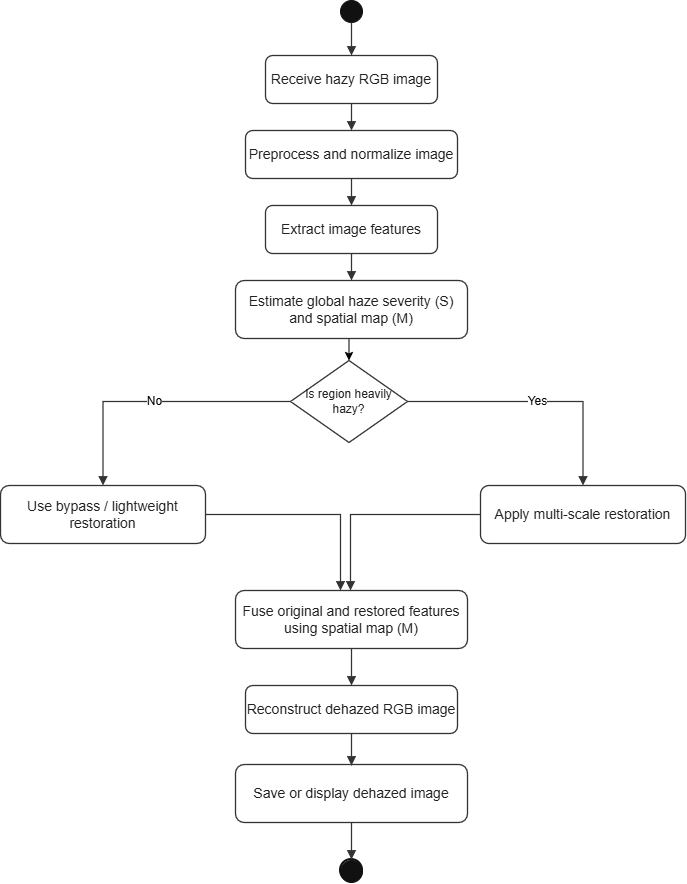

The diagram above was exported from draw.io. Its source (the exported page's mxGraphModel, read from the mxfile embedded in the PNG):
<mxGraphModel dx="1839" dy="1096" grid="1" gridSize="10" guides="1" tooltips="1" connect="1" arrows="1" fold="1" page="1" pageScale="1" pageWidth="850" pageHeight="1100" math="0" shadow="0">
  <root>
    <mxCell id="0" />
    <mxCell id="1" parent="0" />
    <mxCell id="U3xtYfaD2hQL4f16ddLF-1" parent="1" style="ellipse;whiteSpace=wrap;html=1;aspect=fixed;fillColor=#111111;strokeColor=#111111;" value="" vertex="1">
      <mxGeometry height="22" width="22" x="510" y="30" as="geometry" />
    </mxCell>
    <mxCell id="U3xtYfaD2hQL4f16ddLF-2" parent="1" style="rounded=1;whiteSpace=wrap;html=1;fillColor=#FFFFFF;strokeColor=#333333;strokeWidth=1.3;fontSize=14;fontColor=#222222;" value="Receive hazy RGB image" vertex="1">
      <mxGeometry height="48" width="172" x="435" y="85" as="geometry" />
    </mxCell>
    <mxCell id="U3xtYfaD2hQL4f16ddLF-3" parent="1" style="rounded=1;whiteSpace=wrap;html=1;fillColor=#FFFFFF;strokeColor=#333333;strokeWidth=1.3;fontSize=14;fontColor=#222222;" value="Preprocess and normalize image" vertex="1">
      <mxGeometry height="48" width="212" x="415" y="160" as="geometry" />
    </mxCell>
    <mxCell id="U3xtYfaD2hQL4f16ddLF-4" parent="1" style="rounded=1;whiteSpace=wrap;html=1;fillColor=#FFFFFF;strokeColor=#333333;strokeWidth=1.3;fontSize=14;fontColor=#222222;" value="Extract image features" vertex="1">
      <mxGeometry height="48" width="172" x="435" y="235" as="geometry" />
    </mxCell>
    <mxCell id="U3xtYfaD2hQL4f16ddLF-29" edge="1" parent="1" source="U3xtYfaD2hQL4f16ddLF-5" style="edgeStyle=orthogonalEdgeStyle;shape=connector;curved=0;rounded=0;jumpStyle=none;orthogonalLoop=1;jettySize=auto;html=1;exitX=0.5;exitY=1;exitDx=0;exitDy=0;entryX=0.5;entryY=0;entryDx=0;entryDy=0;shadow=0;strokeColor=default;strokeWidth=1;align=center;verticalAlign=middle;arcSize=20;fontFamily=Helvetica;fontSize=11;fontColor=default;labelBackgroundColor=default;startArrow=none;startFill=0;startSize=0;endArrow=classic;sourcePerimeterSpacing=0;fixedPointSpacing=1;" target="U3xtYfaD2hQL4f16ddLF-6">
      <mxGeometry relative="1" as="geometry" />
    </mxCell>
    <mxCell id="U3xtYfaD2hQL4f16ddLF-5" parent="1" style="rounded=1;whiteSpace=wrap;html=1;fillColor=#FFFFFF;strokeColor=#333333;strokeWidth=1.3;fontSize=14;fontColor=#222222;" value="Estimate global haze severity (S) and spatial map (M)" vertex="1">
      <mxGeometry height="58" width="232" x="405" y="310" as="geometry" />
    </mxCell>
    <mxCell id="U3xtYfaD2hQL4f16ddLF-6" parent="1" style="rhombus;whiteSpace=wrap;html=1;fillColor=#FFFFFF;strokeColor=#333333;strokeWidth=1.3;fontSize=12;fontColor=#222222;" value="Is region heavily hazy?" vertex="1">
      <mxGeometry height="82" width="117" x="460" y="390" as="geometry" />
    </mxCell>
    <mxCell id="U3xtYfaD2hQL4f16ddLF-7" parent="1" style="rounded=1;whiteSpace=wrap;html=1;fillColor=#FFFFFF;strokeColor=#333333;strokeWidth=1.3;fontSize=14;fontColor=#222222;" value="Use bypass / lightweight restoration" vertex="1">
      <mxGeometry height="58" width="205" x="170" y="515" as="geometry" />
    </mxCell>
    <mxCell id="U3xtYfaD2hQL4f16ddLF-8" parent="1" style="rounded=1;whiteSpace=wrap;html=1;fillColor=#FFFFFF;strokeColor=#333333;strokeWidth=1.3;fontSize=14;fontColor=#222222;" value="Apply multi-scale restoration" vertex="1">
      <mxGeometry height="58" width="205" x="650" y="515" as="geometry" />
    </mxCell>
    <mxCell id="U3xtYfaD2hQL4f16ddLF-9" parent="1" style="rounded=1;whiteSpace=wrap;html=1;fillColor=#FFFFFF;strokeColor=#333333;strokeWidth=1.3;fontSize=14;fontColor=#222222;" value="Fuse original and restored features using spatial map (M)" vertex="1">
      <mxGeometry height="58" width="232" x="405" y="620" as="geometry" />
    </mxCell>
    <mxCell id="U3xtYfaD2hQL4f16ddLF-10" parent="1" style="rounded=1;whiteSpace=wrap;html=1;fillColor=#FFFFFF;strokeColor=#333333;strokeWidth=1.3;fontSize=14;fontColor=#222222;" value="Reconstruct dehazed RGB image" vertex="1">
      <mxGeometry height="48" width="212" x="415" y="715" as="geometry" />
    </mxCell>
    <mxCell id="U3xtYfaD2hQL4f16ddLF-12" parent="1" style="rounded=1;whiteSpace=wrap;html=1;fillColor=#FFFFFF;strokeColor=#333333;strokeWidth=1.3;fontSize=14;fontColor=#222222;" value="Save or display dehazed image" vertex="1">
      <mxGeometry height="58" width="232" x="405" y="794" as="geometry" />
    </mxCell>
    <mxCell id="U3xtYfaD2hQL4f16ddLF-13" parent="1" style="ellipse;whiteSpace=wrap;html=1;aspect=fixed;fillColor=#FFFFFF;strokeColor=#111111;strokeWidth=2;" value="" vertex="1">
      <mxGeometry height="22" width="22" x="510" y="889" as="geometry" />
    </mxCell>
    <mxCell id="U3xtYfaD2hQL4f16ddLF-15" edge="1" parent="1" source="U3xtYfaD2hQL4f16ddLF-1" style="edgeStyle=orthogonalEdgeStyle;rounded=0;orthogonalLoop=1;jettySize=auto;html=1;endArrow=block;endFill=1;strokeColor=#333333;strokeWidth=1.3;fontSize=12;labelBackgroundColor=#FFFFFF;" target="U3xtYfaD2hQL4f16ddLF-2" value="">
      <mxGeometry relative="1" as="geometry" />
    </mxCell>
    <mxCell id="U3xtYfaD2hQL4f16ddLF-16" edge="1" parent="1" source="U3xtYfaD2hQL4f16ddLF-2" style="edgeStyle=orthogonalEdgeStyle;rounded=0;orthogonalLoop=1;jettySize=auto;html=1;endArrow=block;endFill=1;strokeColor=#333333;strokeWidth=1.3;fontSize=12;labelBackgroundColor=#FFFFFF;" target="U3xtYfaD2hQL4f16ddLF-3" value="">
      <mxGeometry relative="1" as="geometry" />
    </mxCell>
    <mxCell id="U3xtYfaD2hQL4f16ddLF-17" edge="1" parent="1" source="U3xtYfaD2hQL4f16ddLF-3" style="edgeStyle=orthogonalEdgeStyle;rounded=0;orthogonalLoop=1;jettySize=auto;html=1;endArrow=block;endFill=1;strokeColor=#333333;strokeWidth=1.3;fontSize=12;labelBackgroundColor=#FFFFFF;" target="U3xtYfaD2hQL4f16ddLF-4" value="">
      <mxGeometry relative="1" as="geometry" />
    </mxCell>
    <mxCell id="U3xtYfaD2hQL4f16ddLF-18" edge="1" parent="1" source="U3xtYfaD2hQL4f16ddLF-4" style="edgeStyle=orthogonalEdgeStyle;rounded=0;orthogonalLoop=1;jettySize=auto;html=1;endArrow=block;endFill=1;strokeColor=#333333;strokeWidth=1.3;fontSize=12;labelBackgroundColor=#FFFFFF;" target="U3xtYfaD2hQL4f16ddLF-5" value="">
      <mxGeometry relative="1" as="geometry" />
    </mxCell>
    <mxCell id="U3xtYfaD2hQL4f16ddLF-20" edge="1" parent="1" source="U3xtYfaD2hQL4f16ddLF-6" style="edgeStyle=orthogonalEdgeStyle;rounded=0;orthogonalLoop=1;jettySize=auto;html=1;endArrow=block;endFill=1;strokeColor=#333333;strokeWidth=1.3;fontSize=12;labelBackgroundColor=#FFFFFF;" target="U3xtYfaD2hQL4f16ddLF-7" value="No">
      <mxGeometry relative="1" as="geometry" />
    </mxCell>
    <mxCell id="U3xtYfaD2hQL4f16ddLF-21" edge="1" parent="1" source="U3xtYfaD2hQL4f16ddLF-6" style="edgeStyle=orthogonalEdgeStyle;rounded=0;orthogonalLoop=1;jettySize=auto;html=1;endArrow=block;endFill=1;strokeColor=#333333;strokeWidth=1.3;fontSize=12;labelBackgroundColor=#FFFFFF;" target="U3xtYfaD2hQL4f16ddLF-8" value="Yes">
      <mxGeometry relative="1" as="geometry" />
    </mxCell>
    <mxCell id="U3xtYfaD2hQL4f16ddLF-22" edge="1" parent="1" source="U3xtYfaD2hQL4f16ddLF-7" style="edgeStyle=orthogonalEdgeStyle;rounded=0;orthogonalLoop=1;jettySize=auto;html=1;endArrow=block;endFill=1;strokeColor=#333333;strokeWidth=1.3;fontSize=12;labelBackgroundColor=#FFFFFF;" target="U3xtYfaD2hQL4f16ddLF-9" value="">
      <mxGeometry relative="1" x="0.0521" as="geometry">
        <Array as="points">
          <mxPoint x="510" y="544" />
        </Array>
      </mxGeometry>
    </mxCell>
    <mxCell id="U3xtYfaD2hQL4f16ddLF-23" edge="1" parent="1" source="U3xtYfaD2hQL4f16ddLF-8" style="edgeStyle=orthogonalEdgeStyle;rounded=0;orthogonalLoop=1;jettySize=auto;html=1;endArrow=block;endFill=1;strokeColor=#333333;strokeWidth=1.3;fontSize=12;labelBackgroundColor=#FFFFFF;" target="U3xtYfaD2hQL4f16ddLF-9" value="">
      <mxGeometry relative="1" as="geometry">
        <Array as="points">
          <mxPoint x="520" y="544" />
        </Array>
      </mxGeometry>
    </mxCell>
    <mxCell id="U3xtYfaD2hQL4f16ddLF-24" edge="1" parent="1" source="U3xtYfaD2hQL4f16ddLF-9" style="edgeStyle=orthogonalEdgeStyle;rounded=0;orthogonalLoop=1;jettySize=auto;html=1;endArrow=block;endFill=1;strokeColor=#333333;strokeWidth=1.3;fontSize=12;labelBackgroundColor=#FFFFFF;" target="U3xtYfaD2hQL4f16ddLF-10" value="">
      <mxGeometry relative="1" as="geometry" />
    </mxCell>
    <mxCell id="U3xtYfaD2hQL4f16ddLF-25" edge="1" parent="1" source="U3xtYfaD2hQL4f16ddLF-10" style="edgeStyle=orthogonalEdgeStyle;rounded=0;orthogonalLoop=1;jettySize=auto;html=1;endArrow=block;endFill=1;strokeColor=#333333;strokeWidth=1.3;fontSize=12;labelBackgroundColor=#FFFFFF;" value="">
      <mxGeometry relative="1" as="geometry">
        <mxPoint x="521" y="795" as="targetPoint" />
      </mxGeometry>
    </mxCell>
    <mxCell id="U3xtYfaD2hQL4f16ddLF-27" edge="1" parent="1" source="U3xtYfaD2hQL4f16ddLF-12" style="edgeStyle=orthogonalEdgeStyle;rounded=0;orthogonalLoop=1;jettySize=auto;html=1;endArrow=block;endFill=1;strokeColor=#333333;strokeWidth=1.3;fontSize=12;labelBackgroundColor=#FFFFFF;" target="U3xtYfaD2hQL4f16ddLF-13" value="">
      <mxGeometry relative="1" as="geometry" />
    </mxCell>
    <mxCell id="U3xtYfaD2hQL4f16ddLF-28" parent="1" style="ellipse;whiteSpace=wrap;html=1;aspect=fixed;fillColor=#111111;strokeColor=#111111;" value="" vertex="1">
      <mxGeometry height="22" width="22" x="510" y="890" as="geometry" />
    </mxCell>
  </root>
</mxGraphModel>